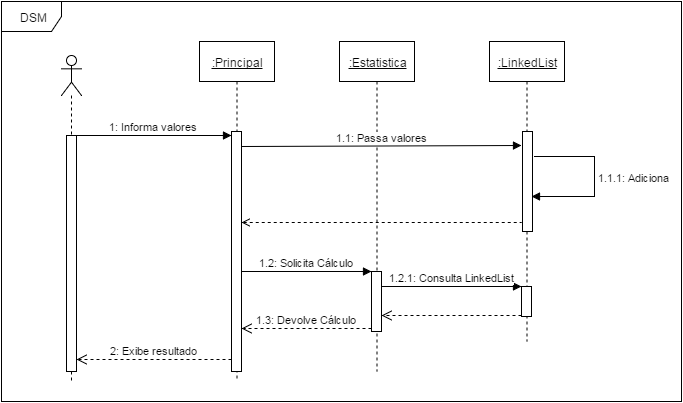

The diagram above was exported from draw.io. Its source (the exported page's mxGraphModel, read from the mxfile embedded in the PNG):
<mxGraphModel dx="1114" dy="566" grid="1" gridSize="10" guides="1" tooltips="1" connect="1" arrows="1" fold="1" page="1" pageScale="1" pageWidth="826" pageHeight="1169" background="#ffffff" math="0" shadow="0">
  <root>
    <mxCell id="0" />
    <mxCell id="1" parent="0" />
    <mxCell id="7b1d5be6eb6e1cd0-23" value="&lt;u&gt;:LinkedList&lt;/u&gt;" style="shape=umlLifeline;perimeter=lifelinePerimeter;whiteSpace=wrap;html=1;container=1;collapsible=0;recursiveResize=0;outlineConnect=0;" vertex="1" parent="1">
      <mxGeometry x="538" y="70" width="75" height="300" as="geometry" />
    </mxCell>
    <mxCell id="7b1d5be6eb6e1cd0-8" value="" style="shape=umlLifeline;participant=umlActor;perimeter=lifelinePerimeter;whiteSpace=wrap;html=1;container=1;collapsible=0;recursiveResize=0;verticalAlign=top;spacingTop=36;labelBackgroundColor=#ffffff;outlineConnect=0;" vertex="1" parent="1">
      <mxGeometry x="110" y="84" width="20" height="326" as="geometry" />
    </mxCell>
    <mxCell id="7b1d5be6eb6e1cd0-19" value="&lt;u&gt;:Principal&lt;/u&gt;" style="shape=umlLifeline;perimeter=lifelinePerimeter;whiteSpace=wrap;html=1;container=1;collapsible=0;recursiveResize=0;outlineConnect=0;" vertex="1" parent="1">
      <mxGeometry x="248" y="70" width="75" height="340" as="geometry" />
    </mxCell>
    <mxCell id="7b1d5be6eb6e1cd0-1" value="DSM" style="shape=umlFrame;whiteSpace=wrap;html=1;" vertex="1" parent="1">
      <mxGeometry x="50" y="30" width="680" height="400" as="geometry" />
    </mxCell>
    <mxCell id="7b1d5be6eb6e1cd0-4" value="" style="html=1;points=[];perimeter=orthogonalPerimeter;" vertex="1" parent="1">
      <mxGeometry x="115" y="164" width="10" height="236" as="geometry" />
    </mxCell>
    <mxCell id="7b1d5be6eb6e1cd0-5" value="1: Informa valores" style="html=1;verticalAlign=bottom;endArrow=none;entryX=1;entryY=0;startArrow=block;startFill=1;endFill=0;" edge="1" parent="1" target="7b1d5be6eb6e1cd0-4">
      <mxGeometry relative="1" as="geometry">
        <mxPoint x="280" y="164" as="sourcePoint" />
      </mxGeometry>
    </mxCell>
    <mxCell id="7b1d5be6eb6e1cd0-9" value="&lt;u&gt;:Estatistica&lt;/u&gt;" style="shape=umlLifeline;perimeter=lifelinePerimeter;whiteSpace=wrap;html=1;container=1;collapsible=0;recursiveResize=0;outlineConnect=0;" vertex="1" parent="1">
      <mxGeometry x="388" y="70" width="75" height="330" as="geometry" />
    </mxCell>
    <mxCell id="7b1d5be6eb6e1cd0-10" value="" style="html=1;points=[];perimeter=orthogonalPerimeter;" vertex="1" parent="1">
      <mxGeometry x="280" y="160" width="10" height="240" as="geometry" />
    </mxCell>
    <mxCell id="7b1d5be6eb6e1cd0-11" value="1.1: Passa valores" style="html=1;verticalAlign=bottom;endArrow=none;entryX=1.1;entryY=0.063;entryPerimeter=0;startArrow=block;startFill=1;endFill=0;exitX=0;exitY=0.104;exitPerimeter=0;" edge="1" parent="1" target="7b1d5be6eb6e1cd0-10">
      <mxGeometry relative="1" as="geometry">
        <mxPoint x="570" y="174" as="sourcePoint" />
      </mxGeometry>
    </mxCell>
    <mxCell id="7b1d5be6eb6e1cd0-12" value="" style="html=1;verticalAlign=bottom;endArrow=none;dashed=1;endSize=8;exitX=1;exitY=0.379;exitPerimeter=0;startArrow=open;startFill=0;endFill=0;entryX=0;entryY=0.906;entryPerimeter=0;" edge="1" parent="1" source="7b1d5be6eb6e1cd0-10">
      <mxGeometry relative="1" as="geometry">
        <mxPoint x="570" y="251" as="targetPoint" />
      </mxGeometry>
    </mxCell>
    <mxCell id="7b1d5be6eb6e1cd0-16" value="" style="html=1;points=[];perimeter=orthogonalPerimeter;" vertex="1" parent="1">
      <mxGeometry x="420" y="300" width="10" height="60" as="geometry" />
    </mxCell>
    <mxCell id="7b1d5be6eb6e1cd0-17" value="1.2: Solicita Cálculo" style="html=1;verticalAlign=bottom;endArrow=block;entryX=0;entryY=0;" edge="1" parent="1" target="7b1d5be6eb6e1cd0-16">
      <mxGeometry relative="1" as="geometry">
        <mxPoint x="290" y="300" as="sourcePoint" />
        <Array as="points" />
      </mxGeometry>
    </mxCell>
    <mxCell id="7b1d5be6eb6e1cd0-18" value="1.3: Devolve Cálculo" style="html=1;verticalAlign=bottom;endArrow=open;dashed=1;endSize=8;exitX=0;exitY=0.95;" edge="1" parent="1" source="7b1d5be6eb6e1cd0-16" target="7b1d5be6eb6e1cd0-10">
      <mxGeometry relative="1" as="geometry">
        <mxPoint x="290" y="376" as="targetPoint" />
      </mxGeometry>
    </mxCell>
    <mxCell id="7b1d5be6eb6e1cd0-20" value="" style="html=1;points=[];perimeter=orthogonalPerimeter;" vertex="1" parent="1">
      <mxGeometry x="570" y="315" width="10" height="30" as="geometry" />
    </mxCell>
    <mxCell id="7b1d5be6eb6e1cd0-21" value="1.2.1: Consulta LinkedList" style="html=1;verticalAlign=bottom;endArrow=block;entryX=0;entryY=0;" edge="1" parent="1" source="7b1d5be6eb6e1cd0-16" target="7b1d5be6eb6e1cd0-20">
      <mxGeometry relative="1" as="geometry">
        <mxPoint x="455" y="300" as="sourcePoint" />
      </mxGeometry>
    </mxCell>
    <mxCell id="7b1d5be6eb6e1cd0-22" value="" style="html=1;verticalAlign=bottom;endArrow=open;dashed=1;endSize=8;exitX=0;exitY=0.95;" edge="1" parent="1" source="7b1d5be6eb6e1cd0-20" target="7b1d5be6eb6e1cd0-16">
      <mxGeometry relative="1" as="geometry">
        <mxPoint x="455" y="376" as="targetPoint" />
        <Array as="points" />
      </mxGeometry>
    </mxCell>
    <mxCell id="7b1d5be6eb6e1cd0-24" value="" style="html=1;points=[];perimeter=orthogonalPerimeter;" vertex="1" parent="1">
      <mxGeometry x="571" y="160" width="10" height="100" as="geometry" />
    </mxCell>
    <mxCell id="7b1d5be6eb6e1cd0-25" value="1.1.1: Adiciona" style="edgeStyle=orthogonalEdgeStyle;html=1;align=left;spacingLeft=2;endArrow=none;rounded=0;startArrow=block;startFill=1;endFill=0;" edge="1" parent="1">
      <mxGeometry relative="1" as="geometry">
        <mxPoint x="580" y="225" as="sourcePoint" />
        <Array as="points">
          <mxPoint x="643" y="225" />
          <mxPoint x="643" y="185" />
        </Array>
        <mxPoint x="583" y="185" as="targetPoint" />
      </mxGeometry>
    </mxCell>
    <mxCell id="78a4c66c6b025f34-1" value="2: Exibe resultado" style="html=1;verticalAlign=bottom;endArrow=open;dashed=1;endSize=8;entryX=1;entryY=0.936;entryPerimeter=0;" edge="1" parent="1">
      <mxGeometry x="300" y="389" as="geometry">
        <mxPoint x="125" y="388" as="targetPoint" />
        <mxPoint x="280" y="388" as="sourcePoint" />
      </mxGeometry>
    </mxCell>
  </root>
</mxGraphModel>